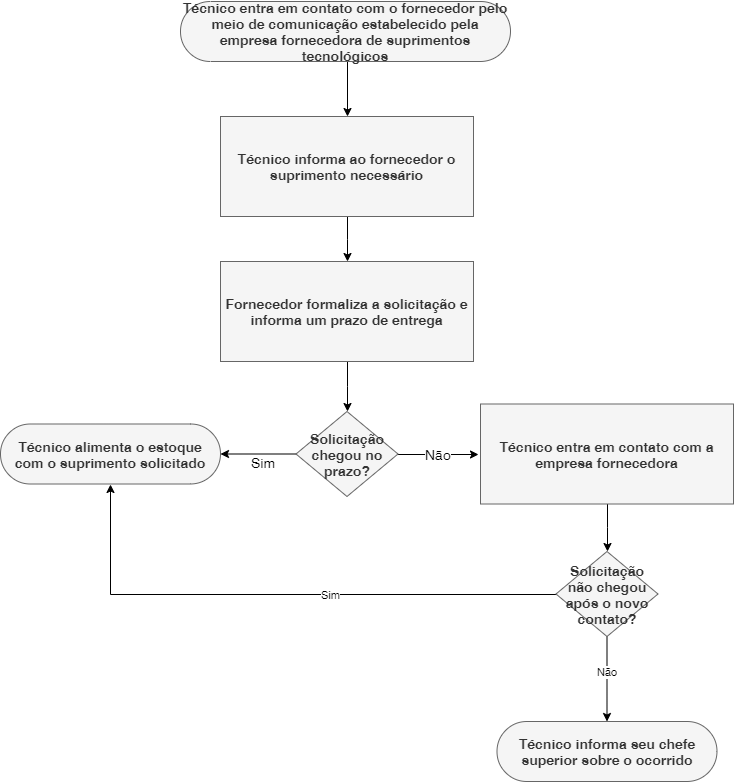

The diagram above was exported from draw.io. Its source (the exported page's mxGraphModel, read from the mxfile embedded in the PNG):
<mxGraphModel dx="532" dy="604" grid="1" gridSize="10" guides="1" tooltips="1" connect="1" arrows="1" fold="1" page="1" pageScale="1" pageWidth="827" pageHeight="1169" math="0" shadow="0">
  <root>
    <mxCell id="0OEU64h6lfkAEFhkkA2H-0" />
    <mxCell id="0OEU64h6lfkAEFhkkA2H-1" parent="0OEU64h6lfkAEFhkkA2H-0" />
    <mxCell id="dAUozrFUgvfFuEEhLPvZ-0" style="edgeStyle=orthogonalEdgeStyle;rounded=0;orthogonalLoop=1;jettySize=auto;html=1;entryX=0.5;entryY=0;entryDx=0;entryDy=0;fontSize=14;" edge="1" parent="0OEU64h6lfkAEFhkkA2H-1" target="dAUozrFUgvfFuEEhLPvZ-2">
      <mxGeometry relative="1" as="geometry">
        <mxPoint x="417" y="90" as="sourcePoint" />
      </mxGeometry>
    </mxCell>
    <mxCell id="dAUozrFUgvfFuEEhLPvZ-1" style="edgeStyle=orthogonalEdgeStyle;rounded=0;orthogonalLoop=1;jettySize=auto;html=1;entryX=0.5;entryY=0;entryDx=0;entryDy=0;fontSize=14;" edge="1" parent="0OEU64h6lfkAEFhkkA2H-1" source="dAUozrFUgvfFuEEhLPvZ-2" target="dAUozrFUgvfFuEEhLPvZ-7">
      <mxGeometry relative="1" as="geometry" />
    </mxCell>
    <mxCell id="dAUozrFUgvfFuEEhLPvZ-2" value="Técnico informa ao fornecedor o suprimento necessário" style="html=1;dashed=0;whitespace=wrap;strokeWidth=1;fontSize=14;whiteSpace=wrap;fillColor=#f5f5f5;strokeColor=#666666;fontColor=#333333;fontStyle=1" vertex="1" parent="0OEU64h6lfkAEFhkkA2H-1">
      <mxGeometry x="290" y="145" width="253" height="100" as="geometry" />
    </mxCell>
    <mxCell id="dAUozrFUgvfFuEEhLPvZ-3" value="Sim" style="edgeStyle=orthogonalEdgeStyle;rounded=0;orthogonalLoop=1;jettySize=auto;html=1;fontSize=14;" edge="1" parent="0OEU64h6lfkAEFhkkA2H-1" source="dAUozrFUgvfFuEEhLPvZ-5" target="4TkHsOho8QALP8bymRnd-1">
      <mxGeometry x="-0.1351" y="8" relative="1" as="geometry">
        <mxPoint x="283" y="483" as="targetPoint" />
        <mxPoint as="offset" />
      </mxGeometry>
    </mxCell>
    <mxCell id="dAUozrFUgvfFuEEhLPvZ-4" value="Não" style="edgeStyle=orthogonalEdgeStyle;rounded=0;orthogonalLoop=1;jettySize=auto;html=1;fontSize=14;" edge="1" parent="0OEU64h6lfkAEFhkkA2H-1" source="dAUozrFUgvfFuEEhLPvZ-5">
      <mxGeometry relative="1" as="geometry">
        <Array as="points" />
        <mxPoint x="548" y="483" as="targetPoint" />
      </mxGeometry>
    </mxCell>
    <mxCell id="dAUozrFUgvfFuEEhLPvZ-5" value="Solicitação chegou no prazo?" style="shape=rhombus;html=1;dashed=0;whitespace=wrap;perimeter=rhombusPerimeter;strokeWidth=1;fontSize=14;fillColor=#f5f5f5;strokeColor=#666666;fontColor=#333333;whiteSpace=wrap;fontStyle=1" vertex="1" parent="0OEU64h6lfkAEFhkkA2H-1">
      <mxGeometry x="365.5" y="440" width="102" height="85" as="geometry" />
    </mxCell>
    <mxCell id="dAUozrFUgvfFuEEhLPvZ-6" style="edgeStyle=orthogonalEdgeStyle;rounded=0;orthogonalLoop=1;jettySize=auto;html=1;entryX=0.5;entryY=0;entryDx=0;entryDy=0;fontSize=14;" edge="1" parent="0OEU64h6lfkAEFhkkA2H-1" source="dAUozrFUgvfFuEEhLPvZ-7" target="dAUozrFUgvfFuEEhLPvZ-5">
      <mxGeometry relative="1" as="geometry" />
    </mxCell>
    <mxCell id="dAUozrFUgvfFuEEhLPvZ-7" value="Fornecedor formaliza a solicitação e informa um prazo de entrega" style="html=1;dashed=0;whitespace=wrap;strokeWidth=1;fontSize=14;whiteSpace=wrap;fillColor=#f5f5f5;strokeColor=#666666;fontColor=#333333;fontStyle=1" vertex="1" parent="0OEU64h6lfkAEFhkkA2H-1">
      <mxGeometry x="290" y="290" width="253" height="100" as="geometry" />
    </mxCell>
    <mxCell id="4TkHsOho8QALP8bymRnd-0" value="Técnico entra em contato com o fornecedor pelo meio de comunicação estabelecido pela empresa fornecedora de suprimentos tecnológicos" style="html=1;dashed=0;whitespace=wrap;shape=mxgraph.dfd.start;whiteSpace=wrap;fontSize=14;strokeWidth=1;fillColor=#f5f5f5;strokeColor=#666666;fontColor=#333333;fontStyle=1" vertex="1" parent="0OEU64h6lfkAEFhkkA2H-1">
      <mxGeometry x="250" y="30" width="330" height="60" as="geometry" />
    </mxCell>
    <mxCell id="4TkHsOho8QALP8bymRnd-1" value="Técnico alimenta o estoque com o suprimento solicitado" style="html=1;dashed=0;whitespace=wrap;shape=mxgraph.dfd.start;whiteSpace=wrap;fontSize=14;strokeWidth=1;fillColor=#f5f5f5;strokeColor=#666666;fontColor=#333333;fontStyle=1" vertex="1" parent="0OEU64h6lfkAEFhkkA2H-1">
      <mxGeometry x="70" y="452.5" width="220" height="60" as="geometry" />
    </mxCell>
    <mxCell id="4TkHsOho8QALP8bymRnd-6" style="edgeStyle=orthogonalEdgeStyle;rounded=0;orthogonalLoop=1;jettySize=auto;html=1;entryX=0.5;entryY=0;entryDx=0;entryDy=0;" edge="1" parent="0OEU64h6lfkAEFhkkA2H-1" source="4TkHsOho8QALP8bymRnd-4" target="4TkHsOho8QALP8bymRnd-5">
      <mxGeometry relative="1" as="geometry" />
    </mxCell>
    <mxCell id="4TkHsOho8QALP8bymRnd-4" value="Técnico entra em contato com a empresa fornecedora" style="html=1;dashed=0;whitespace=wrap;strokeWidth=1;fontSize=14;whiteSpace=wrap;fillColor=#f5f5f5;strokeColor=#666666;fontColor=#333333;fontStyle=1" vertex="1" parent="0OEU64h6lfkAEFhkkA2H-1">
      <mxGeometry x="550" y="432.5" width="253" height="100" as="geometry" />
    </mxCell>
    <mxCell id="4TkHsOho8QALP8bymRnd-8" value="Não" style="edgeStyle=orthogonalEdgeStyle;rounded=0;orthogonalLoop=1;jettySize=auto;html=1;" edge="1" parent="0OEU64h6lfkAEFhkkA2H-1" source="4TkHsOho8QALP8bymRnd-5" target="4TkHsOho8QALP8bymRnd-7">
      <mxGeometry x="-0.1765" relative="1" as="geometry">
        <mxPoint as="offset" />
      </mxGeometry>
    </mxCell>
    <mxCell id="4TkHsOho8QALP8bymRnd-9" value="Sim" style="edgeStyle=orthogonalEdgeStyle;rounded=0;orthogonalLoop=1;jettySize=auto;html=1;entryX=0.5;entryY=0.5;entryDx=0;entryDy=30;entryPerimeter=0;" edge="1" parent="0OEU64h6lfkAEFhkkA2H-1" source="4TkHsOho8QALP8bymRnd-5" target="4TkHsOho8QALP8bymRnd-1">
      <mxGeometry x="-0.1868" relative="1" as="geometry">
        <mxPoint as="offset" />
      </mxGeometry>
    </mxCell>
    <mxCell id="4TkHsOho8QALP8bymRnd-5" value="Solicitação não chegou após o novo contato?" style="shape=rhombus;html=1;dashed=0;whitespace=wrap;perimeter=rhombusPerimeter;strokeWidth=1;fontSize=14;fillColor=#f5f5f5;strokeColor=#666666;fontColor=#333333;whiteSpace=wrap;fontStyle=1" vertex="1" parent="0OEU64h6lfkAEFhkkA2H-1">
      <mxGeometry x="625.5" y="580" width="102" height="85" as="geometry" />
    </mxCell>
    <mxCell id="4TkHsOho8QALP8bymRnd-7" value="Técnico informa seu chefe superior sobre o ocorrido" style="html=1;dashed=0;whitespace=wrap;shape=mxgraph.dfd.start;whiteSpace=wrap;fontSize=14;strokeWidth=1;fillColor=#f5f5f5;strokeColor=#666666;fontColor=#333333;fontStyle=1" vertex="1" parent="0OEU64h6lfkAEFhkkA2H-1">
      <mxGeometry x="566.5" y="750" width="220" height="60" as="geometry" />
    </mxCell>
  </root>
</mxGraphModel>